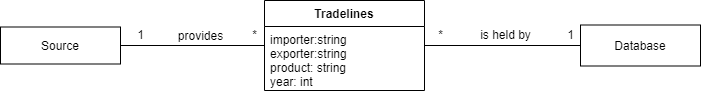

The diagram above was exported from draw.io. Its source (the exported page's mxGraphModel, read from the mxfile embedded in the PNG):
<mxGraphModel dx="1086" dy="806" grid="1" gridSize="10" guides="1" tooltips="1" connect="1" arrows="1" fold="1" page="1" pageScale="1" pageWidth="827" pageHeight="1169" math="0" shadow="0">
  <root>
    <mxCell id="0" />
    <mxCell id="1" parent="0" />
    <mxCell id="2" style="edgeStyle=orthogonalEdgeStyle;rounded=0;orthogonalLoop=1;jettySize=auto;html=1;endArrow=none;endFill=0;" edge="1" source="3" target="10" parent="1">
      <mxGeometry relative="1" as="geometry">
        <mxPoint x="240" y="210" as="targetPoint" />
        <Array as="points">
          <mxPoint x="170" y="230" />
          <mxPoint x="170" y="230" />
        </Array>
      </mxGeometry>
    </mxCell>
    <mxCell id="3" value="Source" style="rounded=0;whiteSpace=wrap;html=1;" vertex="1" parent="1">
      <mxGeometry x="70" y="212.5" width="120" height="37" as="geometry" />
    </mxCell>
    <mxCell id="4" style="edgeStyle=orthogonalEdgeStyle;rounded=0;orthogonalLoop=1;jettySize=auto;html=1;endArrow=none;endFill=0;" edge="1" source="5" target="10" parent="1">
      <mxGeometry relative="1" as="geometry" />
    </mxCell>
    <mxCell id="5" value="Database" style="whiteSpace=wrap;html=1;" vertex="1" parent="1">
      <mxGeometry x="650" y="210.5" width="120" height="41" as="geometry" />
    </mxCell>
    <mxCell id="6" value="1" style="text;html=1;align=center;verticalAlign=middle;resizable=0;points=[];autosize=1;" vertex="1" parent="1">
      <mxGeometry x="200" y="210" width="20" height="20" as="geometry" />
    </mxCell>
    <mxCell id="7" value="*" style="text;html=1;align=center;verticalAlign=middle;resizable=0;points=[];autosize=1;" vertex="1" parent="1">
      <mxGeometry x="314" y="210" width="20" height="20" as="geometry" />
    </mxCell>
    <mxCell id="8" value="*" style="text;html=1;align=center;verticalAlign=middle;resizable=0;points=[];autosize=1;" vertex="1" parent="1">
      <mxGeometry x="500" y="210" width="20" height="20" as="geometry" />
    </mxCell>
    <mxCell id="9" value="1" style="text;html=1;align=center;verticalAlign=middle;resizable=0;points=[];autosize=1;" vertex="1" parent="1">
      <mxGeometry x="630" y="210" width="20" height="20" as="geometry" />
    </mxCell>
    <mxCell id="10" value="Tradelines" style="swimlane;fontStyle=1;align=center;verticalAlign=top;childLayout=stackLayout;horizontal=1;startSize=26;horizontalStack=0;resizeParent=1;resizeParentMax=0;resizeLast=0;collapsible=1;marginBottom=0;" vertex="1" parent="1">
      <mxGeometry x="334" y="186" width="160" height="90" as="geometry" />
    </mxCell>
    <mxCell id="11" value="importer:string&#10;exporter:string&#10;product: string&#10;year: int" style="text;strokeColor=none;fillColor=none;align=left;verticalAlign=top;spacingLeft=4;spacingRight=4;overflow=hidden;rotatable=0;points=[[0,0.5],[1,0.5]];portConstraint=eastwest;" vertex="1" parent="10">
      <mxGeometry y="26" width="160" height="64" as="geometry" />
    </mxCell>
    <mxCell id="12" value="provides" style="text;html=1;align=center;verticalAlign=middle;resizable=0;points=[];autosize=1;" vertex="1" parent="1">
      <mxGeometry x="240" y="210.5" width="60" height="20" as="geometry" />
    </mxCell>
    <mxCell id="13" value="is held by" style="text;html=1;align=center;verticalAlign=middle;resizable=0;points=[];autosize=1;" vertex="1" parent="1">
      <mxGeometry x="540" y="210" width="70" height="20" as="geometry" />
    </mxCell>
  </root>
</mxGraphModel>